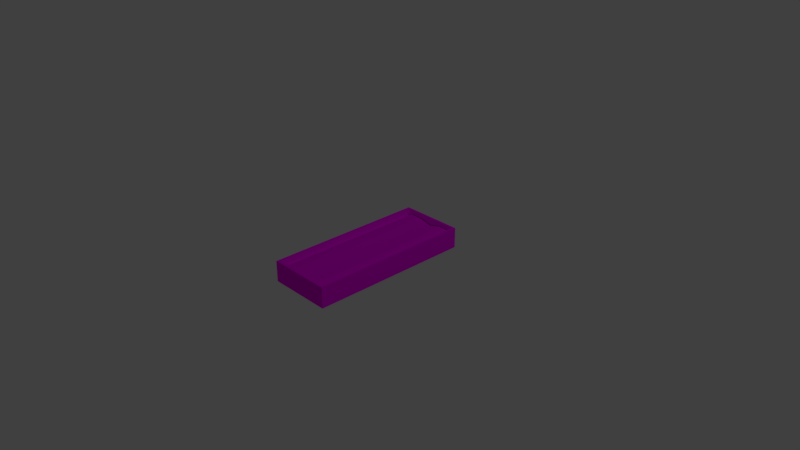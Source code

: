 # Source: wand_box1.blend  (saved by Blender 2.79.0; exported with 4.5.12 LTS)
import bpy
from mathutils import Matrix  # noqa: F401  (used for matrix-valued properties, if any)

bpy.ops.wm.read_factory_settings(use_empty=True)
scene = bpy.context.scene
scene.name = 'Scene'

# ---- collections
col_collection_1 = bpy.data.collections.new('Collection 1'); scene.collection.children.link(col_collection_1)

# ---- images (referenced by path relative to the original .blend; pixels are not part of the script)
import os
ASSET_DIR = os.environ.get("B2B_ASSET_DIR", "")  # directory of the original .blend (textures are referenced by path, not embedded)
HERE = os.path.dirname(os.path.abspath(__file__))  # packed textures are extracted next to this script under _unpacked/

def load_image(name, relpath, width, height, colorspace="sRGB"):
    """Load a texture the original file referenced (path relative to the .blend, or extracted next to this script)."""
    p = next((c for c in (os.path.join(HERE, relpath), os.path.join(ASSET_DIR, relpath)) if relpath and os.path.exists(c)), "")
    if p:
        img = bpy.data.images.load(p, check_existing=True)
        img.name = name
    else:  # same state as the original file: an image datablock whose file is absent (Cycles renders it pink)
        img = bpy.data.images.new(name, width, height)
        img.source = "FILE"
        img.filepath = "//" + (relpath or name)
    img.colorspace_settings.name = colorspace
    return img
img_box_velour_jpg = load_image('box_velour.jpg', 'box_velour.jpg', 1024, 1024, 'sRGB')

# ---- materials (node trees are filled in below, after node groups)
mat_box = bpy.data.materials.new('Box')
mat_box.alpha_threshold = 0.0
mat_box.roughness = 0.5
mat_box.line_color = (0.0, 0.0, 0.0, 1.0)

# ---- material node trees
mat_box.use_nodes = True; mat_box.node_tree.nodes.clear()
_N = mat_box.node_tree.nodes; _L = mat_box.node_tree.links
n0 = _N.new('ShaderNodeOutputMaterial'); n0.name = 'Material Output'; n0.location = (300, 300)
n1 = _N.new('ShaderNodeBsdfDiffuse'); n1.name = 'Diffuse BSDF'; n1.location = (42, 351)
n2 = _N.new('ShaderNodeTexImage'); n2.name = 'Image Texture'; n2.location = (-148, 435)
n2.width = 140
n2.image = img_box_velour_jpg
_L.new(n1.outputs[0], n0.inputs[0])
_L.new(n2.outputs[0], n1.inputs[0])
n0.is_active_output = True

# ---- world
world_world = bpy.data.worlds.new('World'); scene.world = world_world
world_world.color = (0.05088, 0.05088, 0.05088)
world_world.use_sun_shadow = False
world_world.sun_shadow_jitter_overblur = 0.0
world_world.cycles.sampling_method = 'MANUAL'

# ---- cameras
cam_camera = bpy.data.cameras.new('Camera')
cam_camera.clip_end = 100.0
cam_camera.lens = 35.0
cam_camera.sensor_width = 32.0
cam_camera.sensor_height = 18.0
cam_camera.ortho_scale = 7.314
cam_camera.dof.focus_distance = 0.0

# ---- lights
light_lamp = bpy.data.lights.new('Lamp', 'POINT')
light_lamp.transmission_factor = 0.0
light_lamp.cutoff_distance = 30.0
light_lamp.energy = 100.0
light_lamp.shadow_buffer_clip_start = 1.001
light_lamp.shadow_soft_size = 0.1
light_lamp.shadow_maximum_resolution = 0.006
light_lamp.use_absolute_resolution = True

# ---- meshes
me_cube = bpy.data.meshes.new('Cube')
me_cube.from_pydata([(0.4445, 1.132, -0.1439), (0.4445, -1.132, -0.1439), (-0.4445, -1.132, -0.1439), (-0.4445, 1.132, -0.1439), (0.4445, 1.132, 0.1439), (0.4445, -1.132, 0.1439), (-0.4445, -1.132, 0.1439), (-0.4445, 1.132, 0.1439), (0.4156, 1.103, -0.1151), (0.4156, -1.103, -0.1151), (-0.4156, -1.103, -0.1151), (-0.4156, 1.105, -0.1151), (0.4091, 1.097, 0.1439), (0.4091, -1.097, 0.1439), (-0.4091, -1.097, 0.1439), (-0.4091, 1.097, 0.1439), (-0.3304, -1.09, 0.08342), (-0.3304, 1.09, 0.08342), (0.3575, -1.09, 0.08342), (0.3575, 1.09, 0.08342), (0.4213, 1.09, 0.02786), (-0.4161, 1.09, 0.04215), (0.4213, -1.09, 0.02786), (-0.4161, -1.09, 0.04215), (0.019, 1.09, 0.03936), (0.019, -1.09, 0.03936), (0.1948, -1.09, 0.0855), (0.1948, 1.09, 0.0855), (-0.1557, 1.09, 0.07884), (-0.1557, -1.09, 0.07884), (-0.4124, -1.1, 0.01443)], [], [(0, 1, 2, 3), (0, 4, 5, 1), (1, 5, 6, 2), (2, 6, 7, 3), (4, 0, 3, 7), (8, 11, 10, 9), (8, 9, 13, 12), (9, 10, 30, 14, 13), (10, 11, 15, 14, 30), (12, 15, 11, 8), (5, 4, 12, 13), (4, 7, 15, 12), (6, 5, 13, 14), (7, 6, 14, 15), (26, 18, 19, 27), (18, 22, 20, 19), (23, 16, 17, 21), (29, 25, 24, 28), (25, 26, 27, 24), (16, 29, 28, 17)])
me_cube.polygons.foreach_set('use_smooth', [0, 0, 0, 0, 0, 0, 0, 0, 0, 0, 0, 0, 0, 0, 1, 1, 1, 1, 1, 1])
_uv = me_cube.uv_layers.new(name='UVMap')
_uv.uv.foreach_set('vector', [0.8619, 0.4935, 0.6551, 0.4104, 0.6967, 0.3787, 0.9125, 0.4695, 0.8619, 0.4935, 0.8608, 0.4876, 0.6292, 0.3952, 0.6551, 0.4104, 0.6551, 0.4104, 0.6292, 0.3952, 0.6915, 0.3814, 0.6967, 0.3787, 0.6967, 0.3787, 0.6915, 0.3814, 0.8954, 0.4734, 0.9125, 0.4695, 0.8608, 0.4876, 0.8619, 0.4935, 0.9125, 0.4695, 0.8954, 0.4734, 0.857, 0.4542, 0.8546, 0.4832, 0.6853, 0.4134, 0.6801, 0.3842, 0.857, 0.4542, 0.6801, 0.3842, 0.6579, 0.3863, 0.8614, 0.4649, 0.6801, 0.3842, 0.7755, 0.4935, 0.7755, 0.4936, 0.7755, 0.4936, 0.6579, 0.3863, 0.6853, 0.4134, 0.8546, 0.4832, 0.8723, 0.4821, 0.6853, 0.4038, 0.6361, 0.5641, 0.8614, 0.4649, 0.8723, 0.4821, 0.8546, 0.4832, 0.857, 0.4542, 0.6292, 0.3952, 0.8608, 0.4876, 0.8614, 0.4649, 0.6579, 0.3863, 0.8608, 0.4876, 0.8954, 0.4734, 0.8723, 0.4821, 0.8614, 0.4649, 0.6915, 0.3814, 0.6292, 0.3952, 0.6579, 0.3863, 0.6853, 0.4038, 0.8954, 0.4734, 0.6915, 0.3814, 0.6853, 0.4038, 0.8723, 0.4821, 0.003474, 0.7623, 0.003474, 0.725, 0.5038, 0.725, 0.5038, 0.7623, 0.003474, 0.725, 0.003474, 0.7056, 0.5038, 0.7056, 0.5038, 0.725, 0.003474, 0.9071, 0.003474, 0.8853, 0.5038, 0.8853, 0.5038, 0.9071, 0.003474, 0.8452, 0.003474, 0.804, 0.5038, 0.804, 0.5038, 0.8452, 0.003474, 0.804, 0.003474, 0.7623, 0.5038, 0.7623, 0.5038, 0.804, 0.003474, 0.8853, 0.003474, 0.8452, 0.5038, 0.8452, 0.5038, 0.8853])
me_cube.materials.append(mat_box)
me_cube.use_remesh_preserve_volume = False
me_cube.use_remesh_preserve_attributes = False
me_cube.use_mirror_vertex_groups = False
me_cube.update()

# ---- objects
ob_cube = bpy.data.objects.new('Cube', me_cube)
ob_lamp = bpy.data.objects.new('Lamp', light_lamp)
ob_camera = bpy.data.objects.new('Camera', cam_camera)

# ---- transforms, parenting, visibility, modifiers, constraints
ob_cube.location = (0.0, 0.0, 0.0)
ob_cube.lock_rotations_4d = False
ob_cube.empty_display_type = 'ARROWS'
ob_cube.lineart.crease_threshold = 0.0
ob_lamp.location = (4.076, 1.005, 5.904)
ob_lamp.rotation_euler = (0.6503, 0.05522, 1.866)
ob_lamp.lock_rotations_4d = False
ob_lamp.empty_display_type = 'ARROWS'
ob_lamp.color = (0.0, 0.0, 0.0, 0.0)
ob_lamp.lineart.crease_threshold = 0.0
ob_camera.location = (7.481, -6.508, 5.344)
ob_camera.rotation_euler = (1.109, 0.0, 0.8149)
ob_camera.lock_rotations_4d = False
ob_camera.empty_display_type = 'ARROWS'
ob_camera.color = (0.0, 0.0, 0.0, 0.0)
ob_camera.display_type = 'WIRE'
ob_camera.lineart.crease_threshold = 0.0

# ---- collection membership
col_collection_1.objects.link(ob_cube)
col_collection_1.objects.link(ob_lamp)
col_collection_1.objects.link(ob_camera)

# ---- scene / render settings (as saved in the file)
scene.camera = ob_camera
scene.frame_start = 1; scene.frame_end = 250; scene.frame_set(1)
scene.render.engine = 'CYCLES'
scene.render.resolution_percentage = 50
scene.render.dither_intensity = 0.0
scene.cycles.use_denoising = False
scene.cycles.samples = 128
scene.cycles.sampling_pattern = 'TABULATED_SOBOL'
scene.cycles.use_adaptive_sampling = False
scene.cycles.use_light_tree = False
scene.cycles.blur_glossy = 0.0
scene.cycles.sample_clamp_indirect = 0.0
scene.view_settings.view_transform = 'Standard'
bpy.context.view_layer.update()
